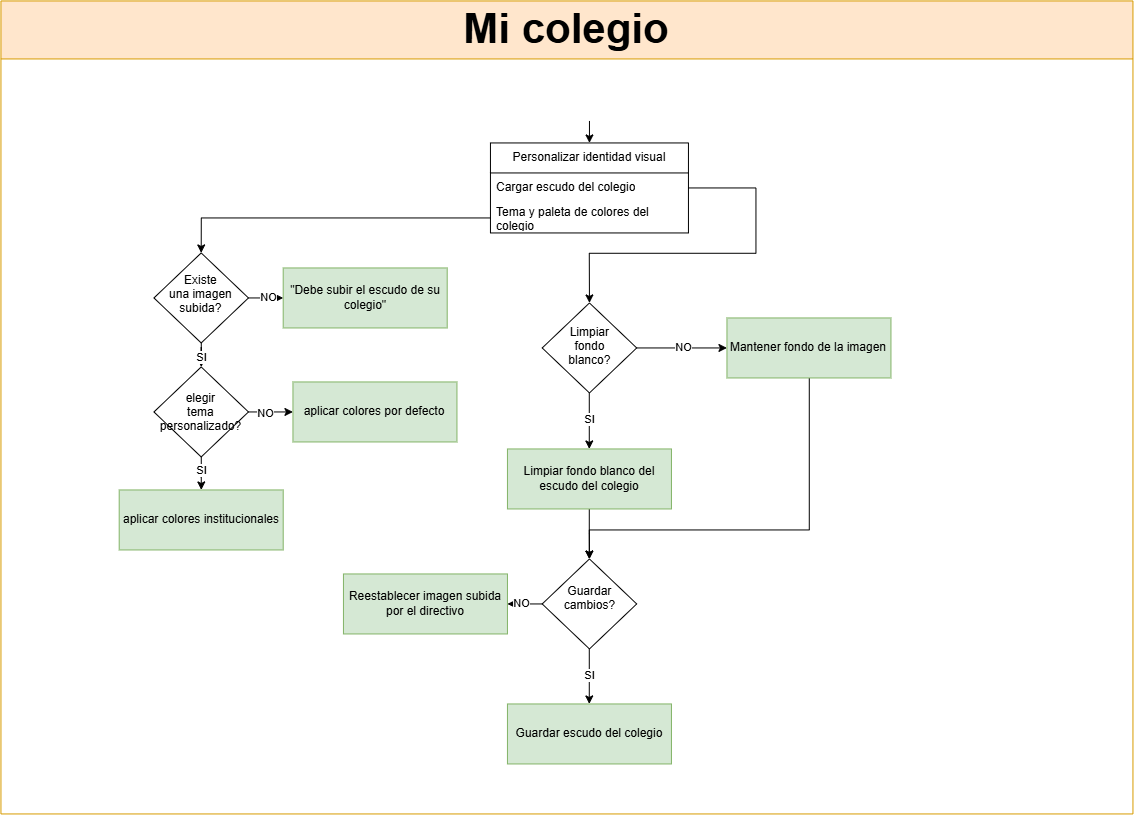

The diagram above was exported from draw.io. Its source (the exported page's mxGraphModel, read from the mxfile embedded in the PNG):
<mxGraphModel dx="12296" dy="4116" grid="0" gridSize="10" guides="1" tooltips="1" connect="1" arrows="1" fold="1" page="1" pageScale="1" pageWidth="827" pageHeight="1169" math="0" shadow="0">
  <root>
    <mxCell id="0" />
    <mxCell id="1" parent="0" />
    <mxCell id="2" connectable="0" parent="1" style="group" value="" vertex="1">
      <mxGeometry height="813" width="1132" x="25771" y="1023" as="geometry" />
    </mxCell>
    <mxCell id="3" edge="1" parent="2" style="edgeStyle=orthogonalEdgeStyle;rounded=0;orthogonalLoop=1;jettySize=auto;html=1;entryX=0.5;entryY=0;entryDx=0;entryDy=0;" target="4">
      <mxGeometry relative="1" as="geometry">
        <mxPoint x="588.5142857142855" y="120" as="sourcePoint" />
      </mxGeometry>
    </mxCell>
    <mxCell id="4" parent="2" style="swimlane;fontStyle=0;childLayout=stackLayout;horizontal=1;startSize=30;horizontalStack=0;resizeParent=1;resizeParentMax=0;resizeLast=0;collapsible=1;marginBottom=0;whiteSpace=wrap;html=1;" value="Personalizar identidad visual" vertex="1">
      <mxGeometry height="90" width="198" x="489.5" y="142" as="geometry" />
    </mxCell>
    <mxCell id="5" parent="4" style="text;strokeColor=none;fillColor=none;align=left;verticalAlign=middle;spacingLeft=4;spacingRight=4;overflow=hidden;points=[[0,0.5],[1,0.5]];portConstraint=eastwest;rotatable=0;whiteSpace=wrap;html=1;" value="Cargar escudo del colegio" vertex="1">
      <mxGeometry height="30" width="198" y="30" as="geometry" />
    </mxCell>
    <mxCell id="6" parent="4" style="text;strokeColor=none;fillColor=none;align=left;verticalAlign=middle;spacingLeft=4;spacingRight=4;overflow=hidden;points=[[0,0.5],[1,0.5]];portConstraint=eastwest;rotatable=0;whiteSpace=wrap;html=1;" value="Tema y paleta de colores del colegio" vertex="1">
      <mxGeometry height="30" width="198" y="60" as="geometry" />
    </mxCell>
    <mxCell id="7" edge="1" parent="2" source="9" style="edgeStyle=orthogonalEdgeStyle;rounded=0;orthogonalLoop=1;jettySize=auto;html=1;" target="11" value="SI">
      <mxGeometry relative="1" as="geometry" />
    </mxCell>
    <mxCell id="8" edge="1" parent="2" source="9" style="edgeStyle=orthogonalEdgeStyle;rounded=0;orthogonalLoop=1;jettySize=auto;html=1;" target="13" value="NO">
      <mxGeometry relative="1" as="geometry" />
    </mxCell>
    <mxCell id="9" parent="2" style="rhombus;whiteSpace=wrap;html=1;shapeInside=1;" value="Limpiar fondo blanco?" vertex="1">
      <mxGeometry height="90" width="94.5" x="541.25" y="302" as="geometry" />
    </mxCell>
    <mxCell id="10" edge="1" parent="2" source="11" style="edgeStyle=orthogonalEdgeStyle;rounded=0;orthogonalLoop=1;jettySize=auto;html=1;" target="16" value="">
      <mxGeometry relative="1" as="geometry" />
    </mxCell>
    <mxCell id="11" parent="2" style="rounded=0;whiteSpace=wrap;html=1;fillColor=#d5e8d4;strokeColor=#82b366;" value="Limpiar fondo blanco del escudo del colegio" vertex="1">
      <mxGeometry height="60" width="164" x="506.5" y="448" as="geometry" />
    </mxCell>
    <mxCell id="12" edge="1" parent="2" source="13" style="edgeStyle=orthogonalEdgeStyle;rounded=0;orthogonalLoop=1;jettySize=auto;html=1;entryX=0.5;entryY=0;entryDx=0;entryDy=0;" target="16">
      <mxGeometry relative="1" as="geometry">
        <Array as="points">
          <mxPoint x="808" y="529" />
          <mxPoint x="588.5" y="529" />
        </Array>
      </mxGeometry>
    </mxCell>
    <mxCell id="13" parent="2" style="rounded=0;whiteSpace=wrap;html=1;fillColor=#d5e8d4;strokeColor=#82b366;" value="Mantener fondo de la imagen" vertex="1">
      <mxGeometry height="60" width="164" x="726" y="317" as="geometry" />
    </mxCell>
    <mxCell id="14" edge="1" parent="2" source="16" style="edgeStyle=orthogonalEdgeStyle;rounded=0;orthogonalLoop=1;jettySize=auto;html=1;" target="17" value="SI">
      <mxGeometry relative="1" as="geometry" />
    </mxCell>
    <mxCell id="15" edge="1" parent="2" source="16" style="edgeStyle=orthogonalEdgeStyle;rounded=0;orthogonalLoop=1;jettySize=auto;html=1;" target="18" value="NO">
      <mxGeometry relative="1" as="geometry" />
    </mxCell>
    <mxCell id="16" parent="2" style="rhombus;whiteSpace=wrap;html=1;shapeInside=1;" value="Guardar cambios?" vertex="1">
      <mxGeometry height="90" width="94.5" x="541.25" y="558" as="geometry" />
    </mxCell>
    <mxCell id="17" parent="2" style="rounded=0;whiteSpace=wrap;html=1;fillColor=#d5e8d4;strokeColor=#82b366;" value="Guardar escudo del colegio" vertex="1">
      <mxGeometry height="60" width="164" x="506.5" y="703" as="geometry" />
    </mxCell>
    <mxCell id="18" parent="2" style="rounded=0;whiteSpace=wrap;html=1;fillColor=#d5e8d4;strokeColor=#82b366;" value="Reestablecer imagen subida por el directivo" vertex="1">
      <mxGeometry height="60" width="164" x="342.5" y="573" as="geometry" />
    </mxCell>
    <mxCell id="19" edge="1" parent="2" source="5" style="edgeStyle=orthogonalEdgeStyle;rounded=0;orthogonalLoop=1;jettySize=auto;html=1;entryX=0.5;entryY=0;entryDx=0;entryDy=0;" target="9">
      <mxGeometry relative="1" as="geometry">
        <Array as="points">
          <mxPoint x="755.1199999999999" y="187" />
          <mxPoint x="755.1199999999999" y="252.05999999999995" />
          <mxPoint x="588.5299999999997" y="252.05999999999995" />
        </Array>
      </mxGeometry>
    </mxCell>
    <mxCell id="20" edge="1" parent="2" source="22" style="edgeStyle=orthogonalEdgeStyle;rounded=0;orthogonalLoop=1;jettySize=auto;html=1;" target="27" value="SI">
      <mxGeometry relative="1" as="geometry" />
    </mxCell>
    <mxCell id="21" edge="1" parent="2" source="22" style="edgeStyle=orthogonalEdgeStyle;rounded=0;orthogonalLoop=1;jettySize=auto;html=1;" target="30" value="NO">
      <mxGeometry relative="1" as="geometry" />
    </mxCell>
    <mxCell id="22" parent="2" style="rhombus;whiteSpace=wrap;html=1;shapeInside=1;" value="Existe una imagen subida?" vertex="1">
      <mxGeometry height="90" width="94.5" x="153" y="252" as="geometry" />
    </mxCell>
    <mxCell id="23" edge="1" parent="2" source="6" style="edgeStyle=orthogonalEdgeStyle;rounded=0;orthogonalLoop=1;jettySize=auto;html=1;entryX=0.5;entryY=0;entryDx=0;entryDy=0;" target="22">
      <mxGeometry relative="1" as="geometry" />
    </mxCell>
    <mxCell id="24" edge="1" parent="2" source="27" style="edgeStyle=orthogonalEdgeStyle;rounded=0;orthogonalLoop=1;jettySize=auto;html=1;" target="28" value="SI">
      <mxGeometry relative="1" as="geometry" />
    </mxCell>
    <mxCell id="25" edge="1" parent="2" source="27" style="edgeStyle=orthogonalEdgeStyle;rounded=0;orthogonalLoop=1;jettySize=auto;html=1;" target="29" value="">
      <mxGeometry relative="1" as="geometry" />
    </mxCell>
    <mxCell id="26" connectable="0" parent="25" style="edgeLabel;html=1;align=center;verticalAlign=middle;resizable=0;points=[];" value="NO" vertex="1">
      <mxGeometry relative="1" x="-0.291" y="2" as="geometry">
        <mxPoint as="offset" />
      </mxGeometry>
    </mxCell>
    <mxCell id="27" parent="2" style="rhombus;whiteSpace=wrap;html=1;shapeInside=1;" value="elegir tema personalizado?" vertex="1">
      <mxGeometry height="90" width="94.5" x="153" y="366" as="geometry" />
    </mxCell>
    <mxCell id="28" parent="2" style="rounded=0;whiteSpace=wrap;html=1;fillColor=#d5e8d4;strokeColor=#82b366;" value="aplicar colores institucionales" vertex="1">
      <mxGeometry height="60" width="164" x="118.25" y="489" as="geometry" />
    </mxCell>
    <mxCell id="29" parent="2" style="rounded=0;whiteSpace=wrap;html=1;fillColor=#d5e8d4;strokeColor=#82b366;" value="aplicar colores por defecto" vertex="1">
      <mxGeometry height="60" width="164" x="292" y="381" as="geometry" />
    </mxCell>
    <mxCell id="30" parent="2" style="rounded=0;whiteSpace=wrap;html=1;fillColor=#d5e8d4;strokeColor=#82b366;" value="&quot;Debe subir el escudo de su colegio&quot;" vertex="1">
      <mxGeometry height="60" width="164" x="282.25" y="267" as="geometry" />
    </mxCell>
    <mxCell id="31" parent="2" style="swimlane;whiteSpace=wrap;html=1;startSize=58;fillColor=#ffe6cc;strokeColor=#d79b00;" value="&lt;font style=&quot;font-size: 42px;&quot;&gt;Mi colegio&lt;/font&gt;" vertex="1">
      <mxGeometry height="813" width="1132" as="geometry" />
    </mxCell>
  </root>
</mxGraphModel>